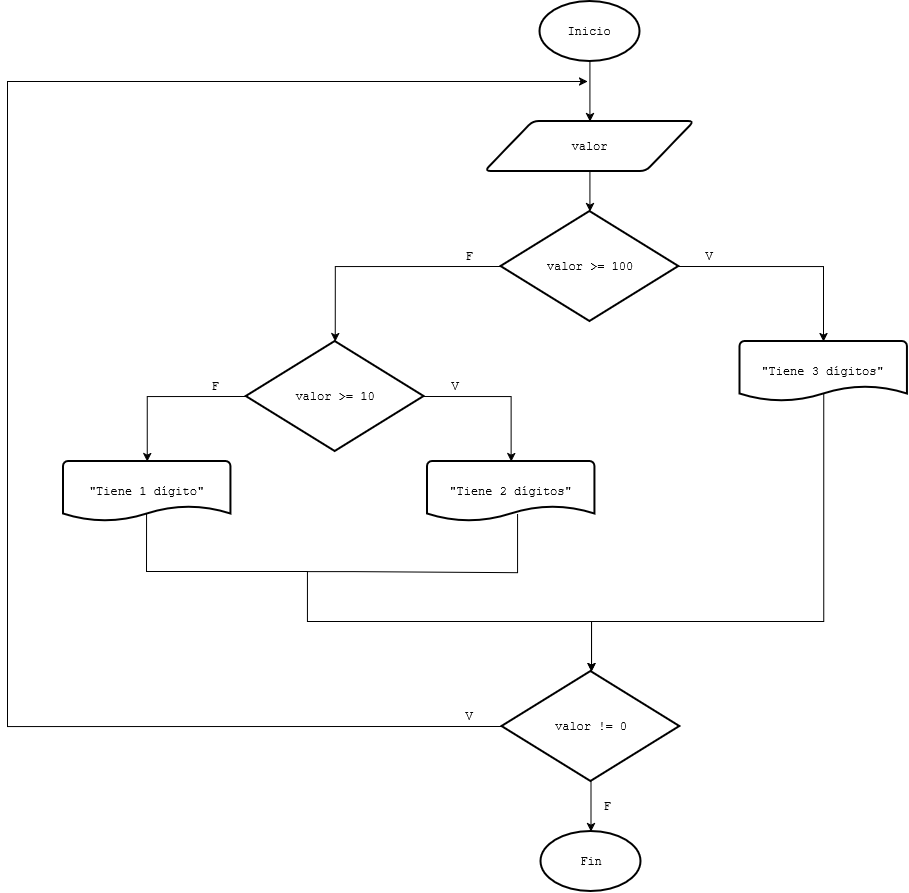

The diagram above was exported from draw.io. Its source (the exported page's mxGraphModel, read from the mxfile embedded in the PNG):
<mxGraphModel dx="3613" dy="882" grid="1" gridSize="10" guides="1" tooltips="1" connect="1" arrows="1" fold="1" page="1" pageScale="1" pageWidth="827" pageHeight="1169" math="0" shadow="0">
  <root>
    <mxCell id="PWa5z2BZmLIZKfGf8o5v-0" />
    <mxCell id="PWa5z2BZmLIZKfGf8o5v-1" parent="PWa5z2BZmLIZKfGf8o5v-0" />
    <mxCell id="PWa5z2BZmLIZKfGf8o5v-2" edge="1" parent="PWa5z2BZmLIZKfGf8o5v-1" source="PWa5z2BZmLIZKfGf8o5v-3" style="edgeStyle=orthogonalEdgeStyle;rounded=0;orthogonalLoop=1;jettySize=auto;html=1;exitX=0.5;exitY=1;exitDx=0;exitDy=0;exitPerimeter=0;entryX=0.5;entryY=0;entryDx=0;entryDy=0;" target="PWa5z2BZmLIZKfGf8o5v-25">
      <mxGeometry relative="1" as="geometry">
        <mxPoint x="-467.5799999999999" y="160" as="targetPoint" />
      </mxGeometry>
    </mxCell>
    <mxCell id="PWa5z2BZmLIZKfGf8o5v-3" parent="PWa5z2BZmLIZKfGf8o5v-1" style="strokeWidth=2;html=1;shape=mxgraph.flowchart.start_1;whiteSpace=wrap;" value="&lt;font face=&quot;Courier New&quot;&gt;Inicio&lt;/font&gt;" vertex="1">
      <mxGeometry height="60" width="100" x="-517.5799999999999" y="60" as="geometry" />
    </mxCell>
    <mxCell id="PWa5z2BZmLIZKfGf8o5v-4" parent="PWa5z2BZmLIZKfGf8o5v-1" style="strokeWidth=2;html=1;shape=mxgraph.flowchart.start_1;whiteSpace=wrap;" value="&lt;font face=&quot;Courier New&quot;&gt;Fin&lt;/font&gt;" vertex="1">
      <mxGeometry height="60" width="100" x="-516.4999999999999" y="890" as="geometry" />
    </mxCell>
    <mxCell id="PWa5z2BZmLIZKfGf8o5v-20" edge="1" parent="PWa5z2BZmLIZKfGf8o5v-1" source="PWa5z2BZmLIZKfGf8o5v-22" style="edgeStyle=orthogonalEdgeStyle;rounded=0;orthogonalLoop=1;jettySize=auto;html=1;exitX=1;exitY=0.5;exitDx=0;exitDy=0;exitPerimeter=0;" target="eIyEokaM5J5WCI-L-UOI-4">
      <mxGeometry relative="1" as="geometry">
        <mxPoint x="-268.6600000000001" y="640" as="targetPoint" />
      </mxGeometry>
    </mxCell>
    <mxCell id="PWa5z2BZmLIZKfGf8o5v-22" parent="PWa5z2BZmLIZKfGf8o5v-1" style="strokeWidth=2;html=1;shape=mxgraph.flowchart.decision;whiteSpace=wrap;" value="&lt;font face=&quot;Courier New&quot;&gt;valor &amp;gt;= 100&lt;/font&gt;" vertex="1">
      <mxGeometry height="110" width="177.84" x="-556.5" y="270" as="geometry" />
    </mxCell>
    <mxCell id="PWa5z2BZmLIZKfGf8o5v-23" parent="PWa5z2BZmLIZKfGf8o5v-1" style="text;html=1;whiteSpace=wrap;strokeColor=none;fillColor=none;align=center;verticalAlign=middle;rounded=0;" value="&lt;font face=&quot;Courier New&quot;&gt;V&lt;/font&gt;" vertex="1">
      <mxGeometry height="30" width="60" x="-377.58" y="300" as="geometry" />
    </mxCell>
    <mxCell id="PWa5z2BZmLIZKfGf8o5v-24" parent="PWa5z2BZmLIZKfGf8o5v-1" style="text;html=1;whiteSpace=wrap;strokeColor=none;fillColor=none;align=center;verticalAlign=middle;rounded=0;" value="&lt;font face=&quot;Courier New&quot;&gt;F&lt;/font&gt;" vertex="1">
      <mxGeometry height="30" width="60" x="-617.58" y="300" as="geometry" />
    </mxCell>
    <mxCell id="PWa5z2BZmLIZKfGf8o5v-25" parent="PWa5z2BZmLIZKfGf8o5v-1" style="shape=parallelogram;html=1;strokeWidth=2;perimeter=parallelogramPerimeter;whiteSpace=wrap;rounded=1;arcSize=12;size=0.23;" value="&lt;font face=&quot;Courier New&quot;&gt;valor&lt;/font&gt;" vertex="1">
      <mxGeometry height="50" width="209.5" x="-572.3299999999999" y="180" as="geometry" />
    </mxCell>
    <mxCell id="eIyEokaM5J5WCI-L-UOI-8" edge="1" parent="PWa5z2BZmLIZKfGf8o5v-1" source="eIyEokaM5J5WCI-L-UOI-0" style="edgeStyle=orthogonalEdgeStyle;rounded=0;orthogonalLoop=1;jettySize=auto;html=1;exitX=1;exitY=0.5;exitDx=0;exitDy=0;exitPerimeter=0;" target="eIyEokaM5J5WCI-L-UOI-1">
      <mxGeometry relative="1" as="geometry" />
    </mxCell>
    <mxCell id="eIyEokaM5J5WCI-L-UOI-9" edge="1" parent="PWa5z2BZmLIZKfGf8o5v-1" source="eIyEokaM5J5WCI-L-UOI-0" style="edgeStyle=orthogonalEdgeStyle;rounded=0;orthogonalLoop=1;jettySize=auto;html=1;exitX=0;exitY=0.5;exitDx=0;exitDy=0;exitPerimeter=0;" target="eIyEokaM5J5WCI-L-UOI-2">
      <mxGeometry relative="1" as="geometry" />
    </mxCell>
    <mxCell id="eIyEokaM5J5WCI-L-UOI-0" parent="PWa5z2BZmLIZKfGf8o5v-1" style="strokeWidth=2;html=1;shape=mxgraph.flowchart.decision;whiteSpace=wrap;" value="&lt;font face=&quot;Courier New&quot;&gt;valor &amp;gt;= 10&lt;/font&gt;" vertex="1">
      <mxGeometry height="110" width="177.84" x="-811.25" y="400" as="geometry" />
    </mxCell>
    <mxCell id="eIyEokaM5J5WCI-L-UOI-1" parent="PWa5z2BZmLIZKfGf8o5v-1" style="strokeWidth=2;html=1;shape=mxgraph.flowchart.document2;whiteSpace=wrap;size=0.25;" value="&lt;font face=&quot;Courier New&quot;&gt;&quot;Tiene 2 dígitos&quot;&lt;/font&gt;" vertex="1">
      <mxGeometry height="60" width="167.42" x="-629.9999999999999" y="520" as="geometry" />
    </mxCell>
    <mxCell id="eIyEokaM5J5WCI-L-UOI-11" edge="1" parent="PWa5z2BZmLIZKfGf8o5v-1" source="eIyEokaM5J5WCI-L-UOI-2" style="edgeStyle=orthogonalEdgeStyle;rounded=0;orthogonalLoop=1;jettySize=auto;html=1;exitX=0.496;exitY=0.879;exitDx=0;exitDy=0;exitPerimeter=0;" target="eIyEokaM5J5WCI-L-UOI-7">
      <mxGeometry relative="1" as="geometry">
        <Array as="points">
          <mxPoint x="-911" y="630" />
          <mxPoint x="-750" y="630" />
          <mxPoint x="-750" y="680" />
          <mxPoint x="-466" y="680" />
        </Array>
      </mxGeometry>
    </mxCell>
    <mxCell id="eIyEokaM5J5WCI-L-UOI-2" parent="PWa5z2BZmLIZKfGf8o5v-1" style="strokeWidth=2;html=1;shape=mxgraph.flowchart.document2;whiteSpace=wrap;size=0.25;" value="&lt;font face=&quot;Courier New&quot;&gt;&quot;Tiene 1 dígito&quot;&lt;/font&gt;" vertex="1">
      <mxGeometry height="60" width="167.42" x="-994" y="520" as="geometry" />
    </mxCell>
    <mxCell id="eIyEokaM5J5WCI-L-UOI-10" edge="1" parent="PWa5z2BZmLIZKfGf8o5v-1" source="eIyEokaM5J5WCI-L-UOI-4" style="edgeStyle=orthogonalEdgeStyle;rounded=0;orthogonalLoop=1;jettySize=auto;html=1;exitX=0.501;exitY=0.821;exitDx=0;exitDy=0;exitPerimeter=0;" target="eIyEokaM5J5WCI-L-UOI-7">
      <mxGeometry relative="1" as="geometry">
        <Array as="points">
          <mxPoint x="-234" y="680" />
          <mxPoint x="-466" y="680" />
        </Array>
      </mxGeometry>
    </mxCell>
    <mxCell id="eIyEokaM5J5WCI-L-UOI-4" parent="PWa5z2BZmLIZKfGf8o5v-1" style="strokeWidth=2;html=1;shape=mxgraph.flowchart.document2;whiteSpace=wrap;size=0.25;" value="&lt;font face=&quot;Courier New&quot;&gt;&quot;Tiene 3 dígitos&quot;&lt;/font&gt;" vertex="1">
      <mxGeometry height="60" width="167.42" x="-317.58" y="400" as="geometry" />
    </mxCell>
    <mxCell id="eIyEokaM5J5WCI-L-UOI-5" edge="1" parent="PWa5z2BZmLIZKfGf8o5v-1" source="PWa5z2BZmLIZKfGf8o5v-25" style="edgeStyle=orthogonalEdgeStyle;rounded=0;orthogonalLoop=1;jettySize=auto;html=1;exitX=0.5;exitY=1;exitDx=0;exitDy=0;entryX=0.5;entryY=0;entryDx=0;entryDy=0;entryPerimeter=0;" target="PWa5z2BZmLIZKfGf8o5v-22">
      <mxGeometry relative="1" as="geometry" />
    </mxCell>
    <mxCell id="eIyEokaM5J5WCI-L-UOI-6" edge="1" parent="PWa5z2BZmLIZKfGf8o5v-1" source="PWa5z2BZmLIZKfGf8o5v-22" style="edgeStyle=orthogonalEdgeStyle;rounded=0;orthogonalLoop=1;jettySize=auto;html=1;exitX=0;exitY=0.5;exitDx=0;exitDy=0;exitPerimeter=0;entryX=0.5;entryY=0;entryDx=0;entryDy=0;entryPerimeter=0;" target="eIyEokaM5J5WCI-L-UOI-0">
      <mxGeometry relative="1" as="geometry" />
    </mxCell>
    <mxCell id="eIyEokaM5J5WCI-L-UOI-17" edge="1" parent="PWa5z2BZmLIZKfGf8o5v-1" source="eIyEokaM5J5WCI-L-UOI-7" style="edgeStyle=orthogonalEdgeStyle;rounded=0;orthogonalLoop=1;jettySize=auto;html=1;exitX=0;exitY=0.5;exitDx=0;exitDy=0;exitPerimeter=0;">
      <mxGeometry relative="1" as="geometry">
        <Array as="points">
          <mxPoint x="-1050" y="785" />
          <mxPoint x="-1050" y="140" />
        </Array>
        <mxPoint x="-470" y="140" as="targetPoint" />
      </mxGeometry>
    </mxCell>
    <mxCell id="eIyEokaM5J5WCI-L-UOI-7" parent="PWa5z2BZmLIZKfGf8o5v-1" style="strokeWidth=2;html=1;shape=mxgraph.flowchart.decision;whiteSpace=wrap;" value="&lt;font face=&quot;Courier New&quot;&gt;valor != 0&lt;/font&gt;" vertex="1">
      <mxGeometry height="110" width="177.84" x="-555.4200000000001" y="730" as="geometry" />
    </mxCell>
    <mxCell id="eIyEokaM5J5WCI-L-UOI-12" edge="1" parent="PWa5z2BZmLIZKfGf8o5v-1" style="endArrow=none;html=1;rounded=0;edgeStyle=orthogonalEdgeStyle;entryX=0.538;entryY=0.873;entryDx=0;entryDy=0;entryPerimeter=0;" target="eIyEokaM5J5WCI-L-UOI-1" value="">
      <mxGeometry height="50" relative="1" width="50" as="geometry">
        <Array as="points">
          <mxPoint x="-704" y="630" />
          <mxPoint x="-550" y="631" />
        </Array>
        <mxPoint x="-750" y="630" as="sourcePoint" />
        <mxPoint x="-660" y="620" as="targetPoint" />
      </mxGeometry>
    </mxCell>
    <mxCell id="eIyEokaM5J5WCI-L-UOI-13" parent="PWa5z2BZmLIZKfGf8o5v-1" style="text;html=1;whiteSpace=wrap;strokeColor=none;fillColor=none;align=center;verticalAlign=middle;rounded=0;" value="&lt;font face=&quot;Courier New&quot;&gt;V&lt;/font&gt;" vertex="1">
      <mxGeometry height="30" width="60" x="-632.3299999999999" y="430" as="geometry" />
    </mxCell>
    <mxCell id="eIyEokaM5J5WCI-L-UOI-14" parent="PWa5z2BZmLIZKfGf8o5v-1" style="text;html=1;whiteSpace=wrap;strokeColor=none;fillColor=none;align=center;verticalAlign=middle;rounded=0;" value="&lt;font face=&quot;Courier New&quot;&gt;F&lt;/font&gt;" vertex="1">
      <mxGeometry height="30" width="60" x="-872.33" y="430" as="geometry" />
    </mxCell>
    <mxCell id="eIyEokaM5J5WCI-L-UOI-15" edge="1" parent="PWa5z2BZmLIZKfGf8o5v-1" source="eIyEokaM5J5WCI-L-UOI-7" style="edgeStyle=orthogonalEdgeStyle;rounded=0;orthogonalLoop=1;jettySize=auto;html=1;exitX=0.5;exitY=1;exitDx=0;exitDy=0;exitPerimeter=0;entryX=0.5;entryY=0;entryDx=0;entryDy=0;entryPerimeter=0;" target="PWa5z2BZmLIZKfGf8o5v-4">
      <mxGeometry relative="1" as="geometry" />
    </mxCell>
    <mxCell id="eIyEokaM5J5WCI-L-UOI-16" parent="PWa5z2BZmLIZKfGf8o5v-1" style="text;html=1;whiteSpace=wrap;strokeColor=none;fillColor=none;align=center;verticalAlign=middle;rounded=0;" value="&lt;font face=&quot;Courier New&quot;&gt;F&lt;/font&gt;" vertex="1">
      <mxGeometry height="30" width="60" x="-480" y="850" as="geometry" />
    </mxCell>
    <mxCell id="eIyEokaM5J5WCI-L-UOI-18" parent="PWa5z2BZmLIZKfGf8o5v-1" style="text;html=1;whiteSpace=wrap;strokeColor=none;fillColor=none;align=center;verticalAlign=middle;rounded=0;" value="&lt;font face=&quot;Courier New&quot;&gt;V&lt;/font&gt;" vertex="1">
      <mxGeometry height="30" width="60" x="-617.5799999999999" y="760" as="geometry" />
    </mxCell>
  </root>
</mxGraphModel>